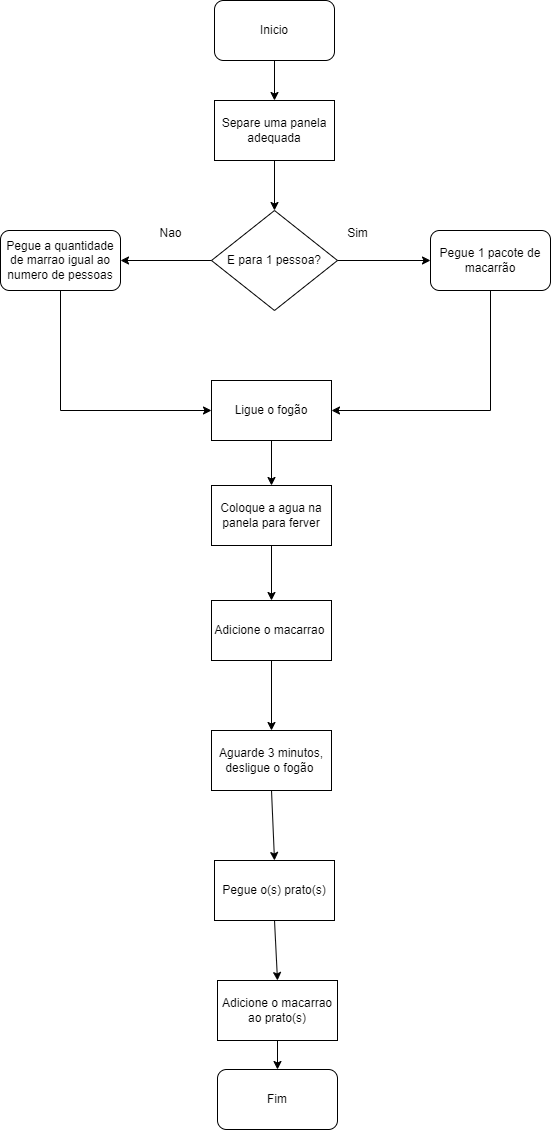

The diagram above was exported from draw.io. Its source (the exported page's mxGraphModel, read from the mxfile embedded in the PNG):
<mxGraphModel dx="2074" dy="750" grid="1" gridSize="10" guides="1" tooltips="1" connect="1" arrows="1" fold="1" page="1" pageScale="1" pageWidth="827" pageHeight="1169" math="0" shadow="0">
  <root>
    <mxCell id="0" />
    <mxCell id="1" parent="0" />
    <mxCell id="Lck8flM8jiqslxCvfB24-1" value="Inicio" style="rounded=1;whiteSpace=wrap;html=1;" vertex="1" parent="1">
      <mxGeometry x="354" y="40" width="120" height="60" as="geometry" />
    </mxCell>
    <mxCell id="Lck8flM8jiqslxCvfB24-2" value="Separe uma panela adequada" style="rounded=0;whiteSpace=wrap;html=1;" vertex="1" parent="1">
      <mxGeometry x="354" y="140" width="120" height="60" as="geometry" />
    </mxCell>
    <mxCell id="Lck8flM8jiqslxCvfB24-3" value="" style="endArrow=classic;html=1;rounded=0;exitX=0.5;exitY=1;exitDx=0;exitDy=0;entryX=0.5;entryY=0;entryDx=0;entryDy=0;" edge="1" parent="1" source="Lck8flM8jiqslxCvfB24-1" target="Lck8flM8jiqslxCvfB24-2">
      <mxGeometry width="50" height="50" relative="1" as="geometry">
        <mxPoint x="390" y="210" as="sourcePoint" />
        <mxPoint x="440" y="160" as="targetPoint" />
      </mxGeometry>
    </mxCell>
    <mxCell id="Lck8flM8jiqslxCvfB24-4" value="E para 1 pessoa?" style="rhombus;whiteSpace=wrap;html=1;" vertex="1" parent="1">
      <mxGeometry x="351" y="250" width="126" height="100" as="geometry" />
    </mxCell>
    <mxCell id="Lck8flM8jiqslxCvfB24-5" value="" style="endArrow=classic;html=1;rounded=0;exitX=0.5;exitY=1;exitDx=0;exitDy=0;entryX=0.5;entryY=0;entryDx=0;entryDy=0;" edge="1" parent="1" source="Lck8flM8jiqslxCvfB24-2" target="Lck8flM8jiqslxCvfB24-4">
      <mxGeometry width="50" height="50" relative="1" as="geometry">
        <mxPoint x="390" y="210" as="sourcePoint" />
        <mxPoint x="440" y="160" as="targetPoint" />
      </mxGeometry>
    </mxCell>
    <mxCell id="Lck8flM8jiqslxCvfB24-6" value="Sim&lt;br&gt;" style="text;html=1;align=center;verticalAlign=middle;resizable=0;points=[];autosize=1;strokeColor=none;fillColor=none;" vertex="1" parent="1">
      <mxGeometry x="477" y="258" width="40" height="30" as="geometry" />
    </mxCell>
    <mxCell id="Lck8flM8jiqslxCvfB24-7" value="Pegue 1 pacote de macarrão" style="rounded=1;whiteSpace=wrap;html=1;" vertex="1" parent="1">
      <mxGeometry x="570" y="270" width="120" height="60" as="geometry" />
    </mxCell>
    <mxCell id="Lck8flM8jiqslxCvfB24-8" value="" style="endArrow=classic;html=1;rounded=0;exitX=1;exitY=0.5;exitDx=0;exitDy=0;entryX=0;entryY=0.5;entryDx=0;entryDy=0;" edge="1" parent="1" source="Lck8flM8jiqslxCvfB24-4" target="Lck8flM8jiqslxCvfB24-7">
      <mxGeometry width="50" height="50" relative="1" as="geometry">
        <mxPoint x="390" y="210" as="sourcePoint" />
        <mxPoint x="440" y="160" as="targetPoint" />
      </mxGeometry>
    </mxCell>
    <mxCell id="Lck8flM8jiqslxCvfB24-9" value="Nao" style="text;html=1;align=center;verticalAlign=middle;resizable=0;points=[];autosize=1;strokeColor=none;fillColor=none;" vertex="1" parent="1">
      <mxGeometry x="285" y="258" width="50" height="30" as="geometry" />
    </mxCell>
    <mxCell id="Lck8flM8jiqslxCvfB24-10" value="Pegue a quantidade de marrao igual ao numero de pessoas" style="rounded=1;whiteSpace=wrap;html=1;" vertex="1" parent="1">
      <mxGeometry x="140" y="270" width="120" height="60" as="geometry" />
    </mxCell>
    <mxCell id="Lck8flM8jiqslxCvfB24-11" value="" style="endArrow=classic;html=1;rounded=0;exitX=0;exitY=0.5;exitDx=0;exitDy=0;entryX=1;entryY=0.5;entryDx=0;entryDy=0;" edge="1" parent="1" source="Lck8flM8jiqslxCvfB24-4" target="Lck8flM8jiqslxCvfB24-10">
      <mxGeometry width="50" height="50" relative="1" as="geometry">
        <mxPoint x="390" y="210" as="sourcePoint" />
        <mxPoint x="440" y="160" as="targetPoint" />
      </mxGeometry>
    </mxCell>
    <mxCell id="Lck8flM8jiqslxCvfB24-12" value="Ligue o fogão" style="rounded=0;whiteSpace=wrap;html=1;" vertex="1" parent="1">
      <mxGeometry x="351" y="420" width="120" height="60" as="geometry" />
    </mxCell>
    <mxCell id="Lck8flM8jiqslxCvfB24-13" value="" style="endArrow=classic;html=1;rounded=0;exitX=0.5;exitY=1;exitDx=0;exitDy=0;entryX=0;entryY=0.5;entryDx=0;entryDy=0;" edge="1" parent="1" source="Lck8flM8jiqslxCvfB24-10" target="Lck8flM8jiqslxCvfB24-12">
      <mxGeometry width="50" height="50" relative="1" as="geometry">
        <mxPoint x="390" y="410" as="sourcePoint" />
        <mxPoint x="440" y="360" as="targetPoint" />
        <Array as="points">
          <mxPoint x="200" y="450" />
        </Array>
      </mxGeometry>
    </mxCell>
    <mxCell id="Lck8flM8jiqslxCvfB24-14" value="" style="endArrow=classic;html=1;rounded=0;exitX=0.5;exitY=1;exitDx=0;exitDy=0;entryX=1;entryY=0.5;entryDx=0;entryDy=0;" edge="1" parent="1" source="Lck8flM8jiqslxCvfB24-7" target="Lck8flM8jiqslxCvfB24-12">
      <mxGeometry width="50" height="50" relative="1" as="geometry">
        <mxPoint x="390" y="410" as="sourcePoint" />
        <mxPoint x="440" y="360" as="targetPoint" />
        <Array as="points">
          <mxPoint x="630" y="450" />
        </Array>
      </mxGeometry>
    </mxCell>
    <mxCell id="Lck8flM8jiqslxCvfB24-15" value="Coloque a agua na panela para ferver" style="rounded=0;whiteSpace=wrap;html=1;" vertex="1" parent="1">
      <mxGeometry x="351" y="525" width="120" height="60" as="geometry" />
    </mxCell>
    <mxCell id="Lck8flM8jiqslxCvfB24-16" value="" style="endArrow=classic;html=1;rounded=0;exitX=0.5;exitY=1;exitDx=0;exitDy=0;entryX=0.5;entryY=0;entryDx=0;entryDy=0;" edge="1" parent="1" source="Lck8flM8jiqslxCvfB24-12" target="Lck8flM8jiqslxCvfB24-15">
      <mxGeometry width="50" height="50" relative="1" as="geometry">
        <mxPoint x="390" y="510" as="sourcePoint" />
        <mxPoint x="440" y="460" as="targetPoint" />
      </mxGeometry>
    </mxCell>
    <mxCell id="Lck8flM8jiqslxCvfB24-17" value="Adicione o macarrao&amp;nbsp;" style="rounded=0;whiteSpace=wrap;html=1;" vertex="1" parent="1">
      <mxGeometry x="351" y="640" width="120" height="60" as="geometry" />
    </mxCell>
    <mxCell id="Lck8flM8jiqslxCvfB24-18" value="" style="endArrow=classic;html=1;rounded=0;exitX=0.5;exitY=1;exitDx=0;exitDy=0;entryX=0.5;entryY=0;entryDx=0;entryDy=0;" edge="1" parent="1" source="Lck8flM8jiqslxCvfB24-15" target="Lck8flM8jiqslxCvfB24-17">
      <mxGeometry width="50" height="50" relative="1" as="geometry">
        <mxPoint x="480" y="610" as="sourcePoint" />
        <mxPoint x="440" y="560" as="targetPoint" />
        <Array as="points" />
      </mxGeometry>
    </mxCell>
    <mxCell id="Lck8flM8jiqslxCvfB24-19" value="Aguarde 3 minutos, desligue o fogão&amp;nbsp;" style="rounded=0;whiteSpace=wrap;html=1;" vertex="1" parent="1">
      <mxGeometry x="351" y="770" width="120" height="60" as="geometry" />
    </mxCell>
    <mxCell id="Lck8flM8jiqslxCvfB24-20" value="" style="endArrow=classic;html=1;rounded=0;exitX=0.5;exitY=1;exitDx=0;exitDy=0;entryX=0.5;entryY=0;entryDx=0;entryDy=0;" edge="1" parent="1" source="Lck8flM8jiqslxCvfB24-17" target="Lck8flM8jiqslxCvfB24-19">
      <mxGeometry width="50" height="50" relative="1" as="geometry">
        <mxPoint x="390" y="710" as="sourcePoint" />
        <mxPoint x="440" y="660" as="targetPoint" />
      </mxGeometry>
    </mxCell>
    <mxCell id="Lck8flM8jiqslxCvfB24-21" value="Pegue o(s) prato(s)" style="rounded=0;whiteSpace=wrap;html=1;" vertex="1" parent="1">
      <mxGeometry x="354" y="900" width="120" height="60" as="geometry" />
    </mxCell>
    <mxCell id="Lck8flM8jiqslxCvfB24-22" value="Adicione o macarrao ao prato(s)" style="rounded=0;whiteSpace=wrap;html=1;" vertex="1" parent="1">
      <mxGeometry x="357" y="1020" width="120" height="60" as="geometry" />
    </mxCell>
    <mxCell id="Lck8flM8jiqslxCvfB24-23" value="" style="endArrow=classic;html=1;rounded=0;exitX=0.5;exitY=1;exitDx=0;exitDy=0;entryX=0.5;entryY=0;entryDx=0;entryDy=0;" edge="1" parent="1" source="Lck8flM8jiqslxCvfB24-19" target="Lck8flM8jiqslxCvfB24-21">
      <mxGeometry width="50" height="50" relative="1" as="geometry">
        <mxPoint x="390" y="910" as="sourcePoint" />
        <mxPoint x="440" y="860" as="targetPoint" />
      </mxGeometry>
    </mxCell>
    <mxCell id="Lck8flM8jiqslxCvfB24-24" value="" style="endArrow=classic;html=1;rounded=0;exitX=0.5;exitY=1;exitDx=0;exitDy=0;entryX=0.5;entryY=0;entryDx=0;entryDy=0;" edge="1" parent="1" source="Lck8flM8jiqslxCvfB24-21" target="Lck8flM8jiqslxCvfB24-22">
      <mxGeometry width="50" height="50" relative="1" as="geometry">
        <mxPoint x="390" y="910" as="sourcePoint" />
        <mxPoint x="440" y="860" as="targetPoint" />
      </mxGeometry>
    </mxCell>
    <mxCell id="Lck8flM8jiqslxCvfB24-25" value="Fim" style="rounded=1;whiteSpace=wrap;html=1;" vertex="1" parent="1">
      <mxGeometry x="357" y="1109" width="120" height="60" as="geometry" />
    </mxCell>
    <mxCell id="Lck8flM8jiqslxCvfB24-26" value="" style="endArrow=classic;html=1;rounded=0;exitX=0.5;exitY=1;exitDx=0;exitDy=0;entryX=0.5;entryY=0;entryDx=0;entryDy=0;" edge="1" parent="1" source="Lck8flM8jiqslxCvfB24-22" target="Lck8flM8jiqslxCvfB24-25">
      <mxGeometry width="50" height="50" relative="1" as="geometry">
        <mxPoint x="100" y="1010" as="sourcePoint" />
        <mxPoint x="150" y="960" as="targetPoint" />
      </mxGeometry>
    </mxCell>
  </root>
</mxGraphModel>